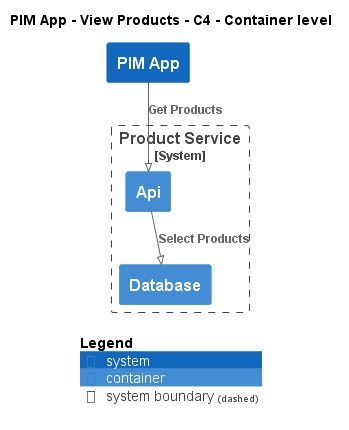

The diagram above was rendered by PlantUML. Its source (embedded in the PNG):
@startuml
!pragma layout smetana
!include ..\..\..\..\..\.c4s\C4_Container.puml

AddElementTag("c4interflow:lifecycle:new", $bgColor=green, $fontColor=#ffffff, $borderColor=green, $shadowing="False")
AddElementTag("c4interflow:lifecycle:changed", $bgColor=orange, $fontColor=#ffffff, $borderColor=orange, $shadowing="False")
AddElementTag("c4interflow:lifecycle:removed", $bgColor=red, $fontColor=#ffffff, $borderColor=red, $shadowing="False")

AddRelTag("c4interflow:lifecycle:new", $textColor=green, $lineColor=green)
AddRelTag("c4interflow:lifecycle:changed", $textColor=orange, $lineColor=orange)
AddRelTag("c4interflow:lifecycle:removed", $textColor=red, $lineColor=red)

SHOW_PERSON_PORTRAIT()
LAYOUT_TOP_DOWN()

skinparam linetype polyline

title PIM App - View Products - C4 - Container level

System(ECommercePlatform.SoftwareSystems.PIMApp, "PIM App", "")

System_Boundary(ECommercePlatform.SoftwareSystems.ProductService, "Product Service") {
    Container(ECommercePlatform.SoftwareSystems.ProductService.Containers.Api, "Api", "", "")
    Container(ECommercePlatform.SoftwareSystems.ProductService.Containers.Database, "Database", "", "")
}

Rel(ECommercePlatform.SoftwareSystems.PIMApp, ECommercePlatform.SoftwareSystems.ProductService.Containers.Api, "Get Products")
Rel(ECommercePlatform.SoftwareSystems.ProductService.Containers.Api, ECommercePlatform.SoftwareSystems.ProductService.Containers.Database, "Select Products")


SHOW_LEGEND()
@enduml